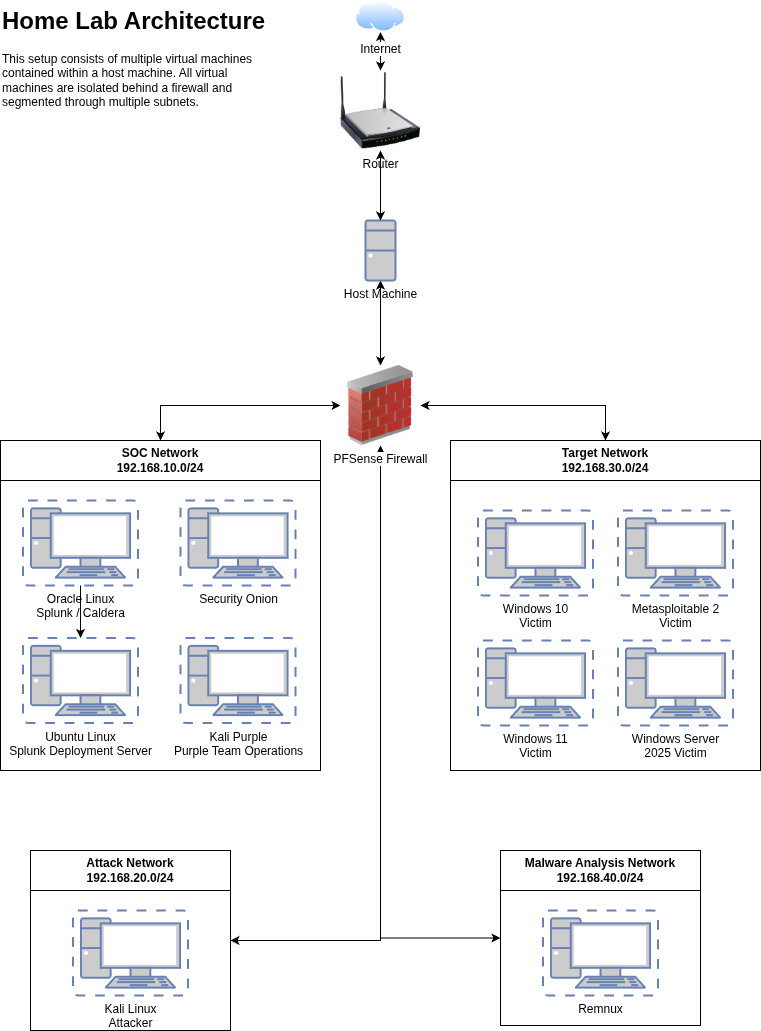

The diagram above was exported from draw.io. Its source (the exported page's mxGraphModel, read from the mxfile embedded in the PNG):
<mxGraphModel dx="968" dy="764" grid="1" gridSize="10" guides="1" tooltips="1" connect="1" arrows="1" fold="1" page="1" pageScale="1" pageWidth="850" pageHeight="1100" math="0" shadow="0">
  <root>
    <mxCell id="0" />
    <mxCell id="1" parent="0" />
    <mxCell id="NeOoniSnf-Ao36KyG7ON-12" style="edgeStyle=orthogonalEdgeStyle;rounded=0;orthogonalLoop=1;jettySize=auto;html=1;startArrow=classic;startFill=1;" parent="1" source="wQPs-7oQdlunYSo486Lu-1" target="wQPs-7oQdlunYSo486Lu-2" edge="1">
      <mxGeometry relative="1" as="geometry" />
    </mxCell>
    <mxCell id="wQPs-7oQdlunYSo486Lu-1" value="Internet" style="image;aspect=fixed;perimeter=ellipsePerimeter;html=1;align=center;shadow=0;dashed=0;spacingTop=3;image=img/lib/active_directory/internet_cloud.svg;" parent="1" vertex="1">
      <mxGeometry x="395" y="40" width="50" height="31.5" as="geometry" />
    </mxCell>
    <mxCell id="wQPs-7oQdlunYSo486Lu-2" value="Router" style="image;html=1;image=img/lib/clip_art/networking/Wireless_Router_N_128x128.png" parent="1" vertex="1">
      <mxGeometry x="380" y="110" width="80" height="80" as="geometry" />
    </mxCell>
    <mxCell id="NeOoniSnf-Ao36KyG7ON-6" style="edgeStyle=orthogonalEdgeStyle;rounded=0;orthogonalLoop=1;jettySize=auto;html=1;entryX=0.5;entryY=0;entryDx=0;entryDy=0;startArrow=classic;startFill=1;" parent="1" source="wQPs-7oQdlunYSo486Lu-4" target="NeOoniSnf-Ao36KyG7ON-1" edge="1">
      <mxGeometry relative="1" as="geometry" />
    </mxCell>
    <mxCell id="NeOoniSnf-Ao36KyG7ON-7" style="edgeStyle=orthogonalEdgeStyle;rounded=0;orthogonalLoop=1;jettySize=auto;html=1;entryX=0.5;entryY=0;entryDx=0;entryDy=0;startArrow=classic;startFill=1;" parent="1" source="wQPs-7oQdlunYSo486Lu-4" target="NeOoniSnf-Ao36KyG7ON-2" edge="1">
      <mxGeometry relative="1" as="geometry" />
    </mxCell>
    <mxCell id="NeOoniSnf-Ao36KyG7ON-9" style="edgeStyle=orthogonalEdgeStyle;rounded=0;orthogonalLoop=1;jettySize=auto;html=1;entryX=1;entryY=0.5;entryDx=0;entryDy=0;startArrow=classic;startFill=1;" parent="1" source="wQPs-7oQdlunYSo486Lu-4" target="NeOoniSnf-Ao36KyG7ON-3" edge="1">
      <mxGeometry relative="1" as="geometry">
        <Array as="points">
          <mxPoint x="420" y="980" />
        </Array>
        <mxPoint x="360" y="980" as="targetPoint" />
      </mxGeometry>
    </mxCell>
    <mxCell id="9" style="edgeStyle=orthogonalEdgeStyle;rounded=0;orthogonalLoop=1;jettySize=auto;html=1;entryX=0;entryY=0.5;entryDx=0;entryDy=0;startArrow=classic;startFill=1;" edge="1" parent="1" source="wQPs-7oQdlunYSo486Lu-4" target="NeOoniSnf-Ao36KyG7ON-4">
      <mxGeometry relative="1" as="geometry">
        <Array as="points">
          <mxPoint x="420" y="978" />
        </Array>
      </mxGeometry>
    </mxCell>
    <mxCell id="wQPs-7oQdlunYSo486Lu-4" value="PFSense Firewall" style="image;html=1;image=img/lib/clip_art/networking/Firewall_02_128x128.png" parent="1" vertex="1">
      <mxGeometry x="380" y="405" width="80" height="80" as="geometry" />
    </mxCell>
    <mxCell id="wQPs-7oQdlunYSo486Lu-26" value="&lt;h1 style=&quot;margin-top: 0px;&quot;&gt;Home Lab Architecture&lt;/h1&gt;&lt;div&gt;This setup consists of multiple virtual machines contained within a host machine. All virtual machines are isolated behind a firewall and segmented through multiple subnets.&lt;/div&gt;" style="text;html=1;whiteSpace=wrap;overflow=hidden;rounded=0;" parent="1" vertex="1">
      <mxGeometry x="40" y="40" width="280" height="240" as="geometry" />
    </mxCell>
    <mxCell id="NeOoniSnf-Ao36KyG7ON-14" style="edgeStyle=orthogonalEdgeStyle;rounded=0;orthogonalLoop=1;jettySize=auto;html=1;entryX=0.5;entryY=0;entryDx=0;entryDy=0;startArrow=classic;startFill=1;" parent="1" source="wQPs-7oQdlunYSo486Lu-30" target="wQPs-7oQdlunYSo486Lu-4" edge="1">
      <mxGeometry relative="1" as="geometry" />
    </mxCell>
    <mxCell id="wQPs-7oQdlunYSo486Lu-30" value="&lt;font color=&quot;#000000&quot; style=&quot;&quot;&gt;Host Machine&lt;/font&gt;" style="fontColor=#0066CC;verticalAlign=top;verticalLabelPosition=bottom;labelPosition=center;align=center;html=1;outlineConnect=0;fillColor=#CCCCCC;strokeColor=#6881B3;gradientColor=none;gradientDirection=north;strokeWidth=2;shape=mxgraph.networks.desktop_pc;" parent="1" vertex="1">
      <mxGeometry x="405" y="260" width="30" height="60" as="geometry" />
    </mxCell>
    <mxCell id="NeOoniSnf-Ao36KyG7ON-1" value="SOC Network&lt;div&gt;192.168.10.0/24&lt;/div&gt;" style="swimlane;whiteSpace=wrap;html=1;startSize=40;" parent="1" vertex="1">
      <mxGeometry x="40" y="480" width="320" height="330" as="geometry" />
    </mxCell>
    <mxCell id="3" value="" style="edgeStyle=orthogonalEdgeStyle;rounded=0;orthogonalLoop=1;jettySize=auto;html=1;" parent="NeOoniSnf-Ao36KyG7ON-1" source="wQPs-7oQdlunYSo486Lu-7" target="wQPs-7oQdlunYSo486Lu-14" edge="1">
      <mxGeometry relative="1" as="geometry" />
    </mxCell>
    <mxCell id="wQPs-7oQdlunYSo486Lu-7" value="&lt;font color=&quot;#000000&quot; style=&quot;&quot;&gt;Oracle Linux&lt;/font&gt;&lt;div&gt;&lt;font color=&quot;#000000&quot; style=&quot;&quot;&gt;Splunk / Caldera&lt;/font&gt;&lt;/div&gt;" style="fontColor=#0066CC;verticalAlign=top;verticalLabelPosition=bottom;labelPosition=center;align=center;html=1;outlineConnect=0;fillColor=#CCCCCC;strokeColor=#6881B3;gradientColor=none;gradientDirection=north;strokeWidth=2;shape=mxgraph.networks.virtual_pc;" parent="NeOoniSnf-Ao36KyG7ON-1" vertex="1">
      <mxGeometry x="22.5" y="60" width="115" height="85" as="geometry" />
    </mxCell>
    <mxCell id="wQPs-7oQdlunYSo486Lu-19" value="&lt;font color=&quot;#000000&quot; style=&quot;&quot;&gt;Security Onion&lt;/font&gt;" style="fontColor=#0066CC;verticalAlign=top;verticalLabelPosition=bottom;labelPosition=center;align=center;html=1;outlineConnect=0;fillColor=#CCCCCC;strokeColor=#6881B3;gradientColor=none;gradientDirection=north;strokeWidth=2;shape=mxgraph.networks.virtual_pc;" parent="NeOoniSnf-Ao36KyG7ON-1" vertex="1">
      <mxGeometry x="180" y="60" width="115" height="85" as="geometry" />
    </mxCell>
    <mxCell id="wQPs-7oQdlunYSo486Lu-14" value="&lt;font color=&quot;#000000&quot; style=&quot;&quot;&gt;Ubuntu Linux&lt;/font&gt;&lt;div&gt;&lt;font color=&quot;#000000&quot; style=&quot;&quot;&gt;Splunk Deployment Server&lt;/font&gt;&lt;/div&gt;" style="fontColor=#0066CC;verticalAlign=top;verticalLabelPosition=bottom;labelPosition=center;align=center;html=1;outlineConnect=0;fillColor=#CCCCCC;strokeColor=#6881B3;gradientColor=none;gradientDirection=north;strokeWidth=2;shape=mxgraph.networks.virtual_pc;" parent="NeOoniSnf-Ao36KyG7ON-1" vertex="1">
      <mxGeometry x="22.5" y="197.5" width="115" height="85" as="geometry" />
    </mxCell>
    <mxCell id="NeOoniSnf-Ao36KyG7ON-15" value="&lt;font color=&quot;#000000&quot;&gt;Kali Purple&lt;/font&gt;&lt;div&gt;&lt;font color=&quot;#000000&quot;&gt;Purple Team Operations&lt;/font&gt;&lt;/div&gt;" style="fontColor=#0066CC;verticalAlign=top;verticalLabelPosition=bottom;labelPosition=center;align=center;html=1;outlineConnect=0;fillColor=#CCCCCC;strokeColor=#6881B3;gradientColor=none;gradientDirection=north;strokeWidth=2;shape=mxgraph.networks.virtual_pc;" parent="NeOoniSnf-Ao36KyG7ON-1" vertex="1">
      <mxGeometry x="180" y="197.5" width="115" height="85" as="geometry" />
    </mxCell>
    <mxCell id="NeOoniSnf-Ao36KyG7ON-2" value="Target Network&lt;div&gt;192.168.30.0/24&lt;/div&gt;" style="swimlane;whiteSpace=wrap;html=1;startSize=40;" parent="1" vertex="1">
      <mxGeometry x="490" y="480" width="310" height="330" as="geometry" />
    </mxCell>
    <mxCell id="wQPs-7oQdlunYSo486Lu-6" value="&lt;font color=&quot;#000000&quot; style=&quot;&quot;&gt;Windows 10&lt;/font&gt;&lt;div&gt;&lt;font color=&quot;#000000&quot; style=&quot;&quot;&gt;Victim&lt;/font&gt;&lt;/div&gt;" style="fontColor=#0066CC;verticalAlign=top;verticalLabelPosition=bottom;labelPosition=center;align=center;html=1;outlineConnect=0;fillColor=#CCCCCC;strokeColor=#6881B3;gradientColor=none;gradientDirection=north;strokeWidth=2;shape=mxgraph.networks.virtual_pc;" parent="NeOoniSnf-Ao36KyG7ON-2" vertex="1">
      <mxGeometry x="27.5" y="70" width="115" height="85" as="geometry" />
    </mxCell>
    <mxCell id="wQPs-7oQdlunYSo486Lu-18" value="&lt;font color=&quot;#000000&quot; style=&quot;&quot;&gt;Metasploitable 2&lt;/font&gt;&lt;div&gt;&lt;font color=&quot;#000000&quot; style=&quot;&quot;&gt;Victim&lt;/font&gt;&lt;/div&gt;" style="fontColor=#0066CC;verticalAlign=top;verticalLabelPosition=bottom;labelPosition=center;align=center;html=1;outlineConnect=0;fillColor=#CCCCCC;strokeColor=#6881B3;gradientColor=none;gradientDirection=north;strokeWidth=2;shape=mxgraph.networks.virtual_pc;" parent="NeOoniSnf-Ao36KyG7ON-2" vertex="1">
      <mxGeometry x="167.5" y="70" width="115" height="85" as="geometry" />
    </mxCell>
    <mxCell id="5" value="&lt;font color=&quot;#000000&quot; style=&quot;&quot;&gt;Windows 11&lt;/font&gt;&lt;div&gt;&lt;font color=&quot;#000000&quot; style=&quot;&quot;&gt;Victim&lt;/font&gt;&lt;/div&gt;" style="fontColor=#0066CC;verticalAlign=top;verticalLabelPosition=bottom;labelPosition=center;align=center;html=1;outlineConnect=0;fillColor=#CCCCCC;strokeColor=#6881B3;gradientColor=none;gradientDirection=north;strokeWidth=2;shape=mxgraph.networks.virtual_pc;" vertex="1" parent="NeOoniSnf-Ao36KyG7ON-2">
      <mxGeometry x="27.5" y="200" width="115" height="85" as="geometry" />
    </mxCell>
    <mxCell id="6" value="&lt;font color=&quot;#000000&quot; style=&quot;&quot;&gt;Windows Server&lt;/font&gt;&lt;div&gt;&lt;/div&gt;&lt;div&gt;&lt;font color=&quot;#000000&quot; style=&quot;&quot;&gt;2025 Victim&lt;/font&gt;&lt;/div&gt;" style="fontColor=#0066CC;verticalAlign=top;verticalLabelPosition=bottom;labelPosition=center;align=center;html=1;outlineConnect=0;fillColor=#CCCCCC;strokeColor=#6881B3;gradientColor=none;gradientDirection=north;strokeWidth=2;shape=mxgraph.networks.virtual_pc;" vertex="1" parent="NeOoniSnf-Ao36KyG7ON-2">
      <mxGeometry x="167.5" y="200" width="115" height="85" as="geometry" />
    </mxCell>
    <mxCell id="NeOoniSnf-Ao36KyG7ON-3" value="Attack Network&lt;div&gt;192.168.20.0/24&lt;/div&gt;" style="swimlane;whiteSpace=wrap;html=1;startSize=40;" parent="1" vertex="1">
      <mxGeometry x="70" y="890" width="200" height="180" as="geometry" />
    </mxCell>
    <mxCell id="wQPs-7oQdlunYSo486Lu-8" value="&lt;font color=&quot;#000000&quot; style=&quot;&quot;&gt;Kali Linux&lt;/font&gt;&lt;div&gt;&lt;font color=&quot;#000000&quot; style=&quot;&quot;&gt;Attacker&lt;/font&gt;&lt;/div&gt;" style="fontColor=#0066CC;verticalAlign=top;verticalLabelPosition=bottom;labelPosition=center;align=center;html=1;outlineConnect=0;fillColor=#CCCCCC;strokeColor=#6881B3;gradientColor=none;gradientDirection=north;strokeWidth=2;shape=mxgraph.networks.virtual_pc;" parent="NeOoniSnf-Ao36KyG7ON-3" vertex="1">
      <mxGeometry x="42.5" y="60" width="115" height="85" as="geometry" />
    </mxCell>
    <mxCell id="NeOoniSnf-Ao36KyG7ON-4" value="Malware Analysis Network&lt;div&gt;192.168.40.0/24&lt;/div&gt;" style="swimlane;whiteSpace=wrap;html=1;startSize=40;" parent="1" vertex="1">
      <mxGeometry x="540" y="890" width="200" height="175" as="geometry" />
    </mxCell>
    <mxCell id="wQPs-7oQdlunYSo486Lu-17" value="&lt;font color=&quot;#000000&quot; style=&quot;&quot;&gt;Remnux&lt;/font&gt;" style="fontColor=#0066CC;verticalAlign=top;verticalLabelPosition=bottom;labelPosition=center;align=center;html=1;outlineConnect=0;fillColor=#CCCCCC;strokeColor=#6881B3;gradientColor=none;gradientDirection=north;strokeWidth=2;shape=mxgraph.networks.virtual_pc;" parent="NeOoniSnf-Ao36KyG7ON-4" vertex="1">
      <mxGeometry x="42.5" y="60" width="115" height="85" as="geometry" />
    </mxCell>
    <mxCell id="NeOoniSnf-Ao36KyG7ON-13" style="edgeStyle=orthogonalEdgeStyle;rounded=0;orthogonalLoop=1;jettySize=auto;html=1;entryX=0.5;entryY=0;entryDx=0;entryDy=0;entryPerimeter=0;startArrow=classic;startFill=1;" parent="1" source="wQPs-7oQdlunYSo486Lu-2" target="wQPs-7oQdlunYSo486Lu-30" edge="1">
      <mxGeometry relative="1" as="geometry" />
    </mxCell>
  </root>
</mxGraphModel>